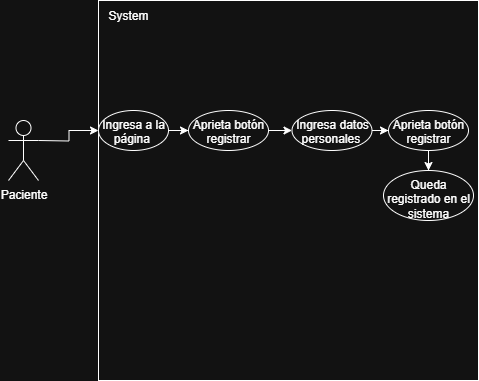

The diagram above was exported from draw.io. Its source (the exported page's mxGraphModel, read from the mxfile embedded in the PNG):
<mxGraphModel dx="1000" dy="539" grid="1" gridSize="10" guides="1" tooltips="1" connect="1" arrows="1" fold="1" page="1" pageScale="1" pageWidth="827" pageHeight="1169" math="0" shadow="0">
  <root>
    <mxCell id="0" />
    <mxCell id="1" parent="0" />
    <mxCell id="ywRtNfuQN1gVQlWngoKv-1" value="" style="whiteSpace=wrap;html=1;aspect=fixed;" parent="1" vertex="1">
      <mxGeometry x="140" y="150" width="380" height="380" as="geometry" />
    </mxCell>
    <mxCell id="ywRtNfuQN1gVQlWngoKv-2" value="System" style="text;html=1;align=center;verticalAlign=middle;whiteSpace=wrap;rounded=0;" parent="1" vertex="1">
      <mxGeometry x="140" y="150" width="60" height="30" as="geometry" />
    </mxCell>
    <mxCell id="ywRtNfuQN1gVQlWngoKv-7" value="" style="edgeStyle=orthogonalEdgeStyle;rounded=0;orthogonalLoop=1;jettySize=auto;html=1;" parent="1" target="ywRtNfuQN1gVQlWngoKv-6" edge="1">
      <mxGeometry relative="1" as="geometry">
        <mxPoint x="80" y="290" as="sourcePoint" />
      </mxGeometry>
    </mxCell>
    <mxCell id="ywRtNfuQN1gVQlWngoKv-3" value="Paciente&lt;div&gt;&lt;br&gt;&lt;/div&gt;" style="shape=umlActor;verticalLabelPosition=bottom;verticalAlign=top;html=1;outlineConnect=0;" parent="1" vertex="1">
      <mxGeometry x="50" y="270" width="30" height="60" as="geometry" />
    </mxCell>
    <mxCell id="ywRtNfuQN1gVQlWngoKv-9" value="" style="edgeStyle=orthogonalEdgeStyle;rounded=0;orthogonalLoop=1;jettySize=auto;html=1;" parent="1" source="ywRtNfuQN1gVQlWngoKv-6" target="ywRtNfuQN1gVQlWngoKv-8" edge="1">
      <mxGeometry relative="1" as="geometry" />
    </mxCell>
    <mxCell id="ywRtNfuQN1gVQlWngoKv-6" value="Ingresa a la página&amp;nbsp;" style="ellipse;whiteSpace=wrap;html=1;verticalAlign=top;" parent="1" vertex="1">
      <mxGeometry x="140" y="260" width="70" height="40" as="geometry" />
    </mxCell>
    <mxCell id="ywRtNfuQN1gVQlWngoKv-11" value="" style="edgeStyle=orthogonalEdgeStyle;rounded=0;orthogonalLoop=1;jettySize=auto;html=1;" parent="1" source="ywRtNfuQN1gVQlWngoKv-8" target="ywRtNfuQN1gVQlWngoKv-10" edge="1">
      <mxGeometry relative="1" as="geometry" />
    </mxCell>
    <mxCell id="ywRtNfuQN1gVQlWngoKv-8" value="Aprieta botón registrar" style="ellipse;whiteSpace=wrap;html=1;verticalAlign=top;" parent="1" vertex="1">
      <mxGeometry x="230" y="260" width="80" height="40" as="geometry" />
    </mxCell>
    <mxCell id="ywRtNfuQN1gVQlWngoKv-13" value="" style="edgeStyle=orthogonalEdgeStyle;rounded=0;orthogonalLoop=1;jettySize=auto;html=1;" parent="1" source="ywRtNfuQN1gVQlWngoKv-10" target="ywRtNfuQN1gVQlWngoKv-12" edge="1">
      <mxGeometry relative="1" as="geometry" />
    </mxCell>
    <mxCell id="ywRtNfuQN1gVQlWngoKv-10" value="Ingresa datos personales&amp;nbsp;" style="ellipse;whiteSpace=wrap;html=1;verticalAlign=top;" parent="1" vertex="1">
      <mxGeometry x="333.5" y="260" width="80" height="40" as="geometry" />
    </mxCell>
    <mxCell id="ywRtNfuQN1gVQlWngoKv-15" value="" style="edgeStyle=orthogonalEdgeStyle;rounded=0;orthogonalLoop=1;jettySize=auto;html=1;" parent="1" source="ywRtNfuQN1gVQlWngoKv-12" target="ywRtNfuQN1gVQlWngoKv-14" edge="1">
      <mxGeometry relative="1" as="geometry" />
    </mxCell>
    <mxCell id="ywRtNfuQN1gVQlWngoKv-12" value="Aprieta botón registrar" style="ellipse;whiteSpace=wrap;html=1;verticalAlign=top;" parent="1" vertex="1">
      <mxGeometry x="430" y="260" width="80" height="40" as="geometry" />
    </mxCell>
    <mxCell id="ywRtNfuQN1gVQlWngoKv-14" value="Queda registrado en el sistema" style="ellipse;whiteSpace=wrap;html=1;verticalAlign=top;" parent="1" vertex="1">
      <mxGeometry x="425" y="320" width="90" height="50" as="geometry" />
    </mxCell>
  </root>
</mxGraphModel>